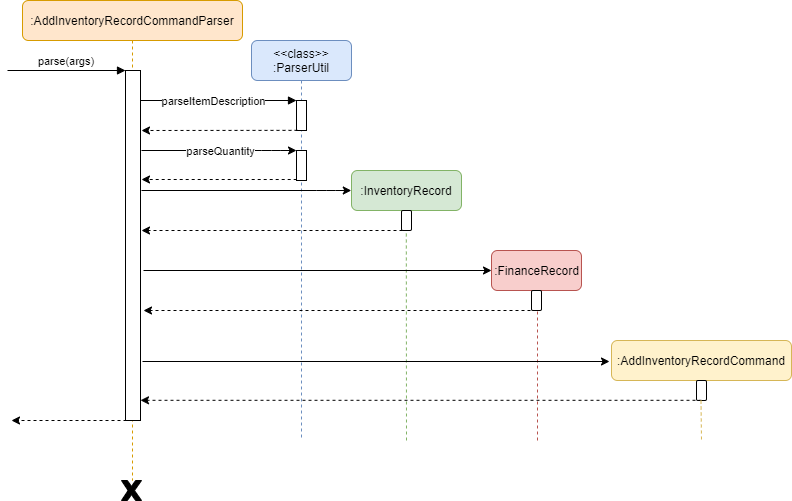

The diagram above was exported from draw.io. Its source (the exported page's mxGraphModel, read from the mxfile embedded in the PNG):
<mxGraphModel dx="1038" dy="548" grid="1" gridSize="10" guides="1" tooltips="1" connect="1" arrows="1" fold="1" page="1" pageScale="1" pageWidth="850" pageHeight="1100" background="#ffffff" math="0" shadow="0">
  <root>
    <mxCell id="0" />
    <mxCell id="1" parent="0" />
    <mxCell id="3nuBFxr9cyL0pnOWT2aG-1" value=":AddInventoryRecordCommandParser" style="shape=umlLifeline;perimeter=lifelinePerimeter;container=1;collapsible=0;recursiveResize=0;rounded=1;shadow=0;strokeWidth=1;fillColor=#ffe6cc;strokeColor=#d79b00;" parent="1" vertex="1">
      <mxGeometry x="71" y="80" width="220" height="480" as="geometry" />
    </mxCell>
    <mxCell id="3nuBFxr9cyL0pnOWT2aG-2" value="" style="points=[];perimeter=orthogonalPerimeter;rounded=0;shadow=0;strokeWidth=1;" parent="3nuBFxr9cyL0pnOWT2aG-1" vertex="1">
      <mxGeometry x="103" y="70" width="15" height="350" as="geometry" />
    </mxCell>
    <mxCell id="3nuBFxr9cyL0pnOWT2aG-3" value="parse(args)" style="verticalAlign=bottom;startArrow=none;endArrow=block;startSize=8;shadow=0;strokeWidth=1;startFill=0;" parent="3nuBFxr9cyL0pnOWT2aG-1" target="3nuBFxr9cyL0pnOWT2aG-2" edge="1">
      <mxGeometry relative="1" as="geometry">
        <mxPoint x="-15" y="70" as="sourcePoint" />
      </mxGeometry>
    </mxCell>
    <mxCell id="3nuBFxr9cyL0pnOWT2aG-5" value="&lt;&lt;class&gt;&gt;&#10;:ParserUtil" style="shape=umlLifeline;perimeter=lifelinePerimeter;container=1;collapsible=0;recursiveResize=0;rounded=1;shadow=0;strokeWidth=1;size=40;fillColor=#dae8fc;strokeColor=#6c8ebf;" parent="1" vertex="1">
      <mxGeometry x="300" y="120" width="100" height="400" as="geometry" />
    </mxCell>
    <mxCell id="3nuBFxr9cyL0pnOWT2aG-6" value="" style="points=[];perimeter=orthogonalPerimeter;rounded=0;shadow=0;strokeWidth=1;" parent="3nuBFxr9cyL0pnOWT2aG-5" vertex="1">
      <mxGeometry x="45" y="60" width="10" height="30" as="geometry" />
    </mxCell>
    <mxCell id="3nuBFxr9cyL0pnOWT2aG-4" value="" style="points=[];perimeter=orthogonalPerimeter;rounded=0;shadow=0;strokeWidth=1;" parent="3nuBFxr9cyL0pnOWT2aG-5" vertex="1">
      <mxGeometry x="45" y="110" width="10" height="30" as="geometry" />
    </mxCell>
    <mxCell id="3nuBFxr9cyL0pnOWT2aG-8" value="" style="verticalAlign=bottom;endArrow=block;shadow=0;strokeWidth=1;" parent="1" source="3nuBFxr9cyL0pnOWT2aG-2" target="3nuBFxr9cyL0pnOWT2aG-6" edge="1">
      <mxGeometry relative="1" as="geometry">
        <mxPoint x="275" y="160" as="sourcePoint" />
        <Array as="points">
          <mxPoint x="280" y="180" />
        </Array>
      </mxGeometry>
    </mxCell>
    <mxCell id="ZvUBlLfRHNGKJ5I2yVPx-3" value="parseItemDescription" style="edgeLabel;html=1;align=center;verticalAlign=middle;resizable=0;points=[];" parent="3nuBFxr9cyL0pnOWT2aG-8" vertex="1" connectable="0">
      <mxGeometry x="0.1613" y="-19" relative="1" as="geometry">
        <mxPoint x="-19" y="-19" as="offset" />
      </mxGeometry>
    </mxCell>
    <mxCell id="-x0xb8-hn3cwTsvxWdFa-1" value="" style="endArrow=classic;html=1;dashed=1;exitX=0.1;exitY=0.995;exitDx=0;exitDy=0;exitPerimeter=0;" parent="1" source="3nuBFxr9cyL0pnOWT2aG-6" edge="1">
      <mxGeometry width="50" height="50" relative="1" as="geometry">
        <mxPoint x="400" y="300" as="sourcePoint" />
        <mxPoint x="190" y="210" as="targetPoint" />
      </mxGeometry>
    </mxCell>
    <mxCell id="-x0xb8-hn3cwTsvxWdFa-2" value="" style="endArrow=classic;html=1;" parent="1" target="3nuBFxr9cyL0pnOWT2aG-4" edge="1">
      <mxGeometry width="50" height="50" relative="1" as="geometry">
        <mxPoint x="190" y="230" as="sourcePoint" />
        <mxPoint x="450" y="250" as="targetPoint" />
        <Array as="points">
          <mxPoint x="320" y="230" />
        </Array>
      </mxGeometry>
    </mxCell>
    <mxCell id="ZvUBlLfRHNGKJ5I2yVPx-2" value="parseQuantity" style="edgeLabel;html=1;align=center;verticalAlign=middle;resizable=0;points=[];" parent="-x0xb8-hn3cwTsvxWdFa-2" vertex="1" connectable="0">
      <mxGeometry x="0.6774" y="-52" relative="1" as="geometry">
        <mxPoint x="-52" y="-52" as="offset" />
      </mxGeometry>
    </mxCell>
    <mxCell id="-x0xb8-hn3cwTsvxWdFa-4" value="" style="endArrow=classic;html=1;exitX=0.02;exitY=0.967;exitDx=0;exitDy=0;exitPerimeter=0;dashed=1;" parent="1" source="3nuBFxr9cyL0pnOWT2aG-4" edge="1">
      <mxGeometry width="50" height="50" relative="1" as="geometry">
        <mxPoint x="350" y="281" as="sourcePoint" />
        <mxPoint x="190" y="259" as="targetPoint" />
      </mxGeometry>
    </mxCell>
    <mxCell id="-x0xb8-hn3cwTsvxWdFa-6" value=":InventoryRecord" style="rounded=1;whiteSpace=wrap;html=1;strokeColor=#82b366;fillColor=#d5e8d4;" parent="1" vertex="1">
      <mxGeometry x="400" y="250" width="110" height="40" as="geometry" />
    </mxCell>
    <mxCell id="-x0xb8-hn3cwTsvxWdFa-7" value="" style="html=1;points=[];perimeter=orthogonalPerimeter;rounded=1;strokeColor=#000000;gradientColor=none;" parent="1" vertex="1">
      <mxGeometry x="450" y="290" width="10" height="20" as="geometry" />
    </mxCell>
    <mxCell id="-x0xb8-hn3cwTsvxWdFa-8" value="" style="endArrow=classic;html=1;" parent="1" edge="1">
      <mxGeometry width="50" height="50" relative="1" as="geometry">
        <mxPoint x="190" y="270" as="sourcePoint" />
        <mxPoint x="399.8" y="270" as="targetPoint" />
        <Array as="points">
          <mxPoint x="374.8" y="270" />
        </Array>
      </mxGeometry>
    </mxCell>
    <mxCell id="-x0xb8-hn3cwTsvxWdFa-9" value="" style="endArrow=classic;html=1;dashed=1;" parent="1" edge="1">
      <mxGeometry width="50" height="50" relative="1" as="geometry">
        <mxPoint x="451" y="310" as="sourcePoint" />
        <mxPoint x="190" y="310" as="targetPoint" />
      </mxGeometry>
    </mxCell>
    <mxCell id="-x0xb8-hn3cwTsvxWdFa-16" value="" style="endArrow=none;dashed=1;html=1;strokeColor=#82b366;entryX=0.48;entryY=1.01;entryDx=0;entryDy=0;entryPerimeter=0;fillColor=#d5e8d4;" parent="1" target="-x0xb8-hn3cwTsvxWdFa-7" edge="1">
      <mxGeometry width="50" height="50" relative="1" as="geometry">
        <mxPoint x="455" y="520" as="sourcePoint" />
        <mxPoint x="450" y="250" as="targetPoint" />
      </mxGeometry>
    </mxCell>
    <mxCell id="-x0xb8-hn3cwTsvxWdFa-17" value=":FinanceRecord" style="html=1;rounded=1;strokeColor=#b85450;fillColor=#f8cecc;" parent="1" vertex="1">
      <mxGeometry x="540" y="330" width="90" height="40" as="geometry" />
    </mxCell>
    <mxCell id="-x0xb8-hn3cwTsvxWdFa-19" value="" style="endArrow=classic;html=1;strokeColor=#000000;entryX=0;entryY=0.5;entryDx=0;entryDy=0;" parent="1" target="-x0xb8-hn3cwTsvxWdFa-17" edge="1">
      <mxGeometry width="50" height="50" relative="1" as="geometry">
        <mxPoint x="192" y="350" as="sourcePoint" />
        <mxPoint x="450" y="250" as="targetPoint" />
      </mxGeometry>
    </mxCell>
    <mxCell id="-x0xb8-hn3cwTsvxWdFa-20" value="" style="endArrow=classic;html=1;strokeColor=#000000;dashed=1;" parent="1" edge="1">
      <mxGeometry width="50" height="50" relative="1" as="geometry">
        <mxPoint x="585" y="390" as="sourcePoint" />
        <mxPoint x="192" y="390" as="targetPoint" />
      </mxGeometry>
    </mxCell>
    <mxCell id="-x0xb8-hn3cwTsvxWdFa-18" value="" style="html=1;points=[];perimeter=orthogonalPerimeter;rounded=1;strokeColor=#000000;gradientColor=none;" parent="1" vertex="1">
      <mxGeometry x="580" y="370" width="10" height="20" as="geometry" />
    </mxCell>
    <mxCell id="-x0xb8-hn3cwTsvxWdFa-24" value="" style="endArrow=classic;html=1;strokeColor=#000000;dashed=1;" parent="1" target="-x0xb8-hn3cwTsvxWdFa-18" edge="1">
      <mxGeometry width="50" height="50" relative="1" as="geometry">
        <mxPoint x="590" y="380" as="sourcePoint" />
        <mxPoint x="190" y="380" as="targetPoint" />
      </mxGeometry>
    </mxCell>
    <mxCell id="-x0xb8-hn3cwTsvxWdFa-30" value="" style="endArrow=none;dashed=1;html=1;strokeColor=#b85450;exitX=0.6;exitY=1.05;exitDx=0;exitDy=0;exitPerimeter=0;fillColor=#f8cecc;" parent="1" source="-x0xb8-hn3cwTsvxWdFa-18" edge="1">
      <mxGeometry width="50" height="50" relative="1" as="geometry">
        <mxPoint x="400" y="290" as="sourcePoint" />
        <mxPoint x="586" y="520" as="targetPoint" />
      </mxGeometry>
    </mxCell>
    <mxCell id="-x0xb8-hn3cwTsvxWdFa-32" value=":AddInventoryRecordCommand" style="rounded=1;whiteSpace=wrap;html=1;strokeColor=#d6b656;fillColor=#fff2cc;" parent="1" vertex="1">
      <mxGeometry x="660" y="420" width="180" height="40" as="geometry" />
    </mxCell>
    <mxCell id="-x0xb8-hn3cwTsvxWdFa-33" value="" style="html=1;points=[];perimeter=orthogonalPerimeter;rounded=1;strokeColor=#000000;gradientColor=none;" parent="1" vertex="1">
      <mxGeometry x="745" y="460" width="10" height="20" as="geometry" />
    </mxCell>
    <mxCell id="-x0xb8-hn3cwTsvxWdFa-34" value="" style="endArrow=classic;html=1;dashed=1;strokeColor=#000000;exitX=0.5;exitY=0.99;exitDx=0;exitDy=0;exitPerimeter=0;" parent="1" source="-x0xb8-hn3cwTsvxWdFa-33" target="3nuBFxr9cyL0pnOWT2aG-2" edge="1">
      <mxGeometry width="50" height="50" relative="1" as="geometry">
        <mxPoint x="700" y="480" as="sourcePoint" />
        <mxPoint x="450" y="340" as="targetPoint" />
      </mxGeometry>
    </mxCell>
    <mxCell id="-x0xb8-hn3cwTsvxWdFa-35" value="" style="endArrow=classic;html=1;strokeColor=#000000;" parent="1" edge="1">
      <mxGeometry width="50" height="50" relative="1" as="geometry">
        <mxPoint x="191" y="441" as="sourcePoint" />
        <mxPoint x="658" y="441" as="targetPoint" />
      </mxGeometry>
    </mxCell>
    <mxCell id="-x0xb8-hn3cwTsvxWdFa-36" value="" style="verticalLabelPosition=bottom;verticalAlign=top;html=1;shape=mxgraph.basic.x;rounded=1;strokeColor=#000000;gradientColor=none;fillColor=#000000;" parent="1" vertex="1">
      <mxGeometry x="170" y="560" width="20" height="20" as="geometry" />
    </mxCell>
    <mxCell id="-x0xb8-hn3cwTsvxWdFa-37" value="" style="endArrow=classic;html=1;dashed=1;" parent="1" edge="1">
      <mxGeometry width="50" height="50" relative="1" as="geometry">
        <mxPoint x="181" y="500" as="sourcePoint" />
        <mxPoint x="60" y="500" as="targetPoint" />
      </mxGeometry>
    </mxCell>
    <mxCell id="ZvUBlLfRHNGKJ5I2yVPx-1" value="" style="endArrow=none;dashed=1;html=1;strokeColor=#d6b656;exitX=0.6;exitY=1.05;exitDx=0;exitDy=0;exitPerimeter=0;fillColor=#fff2cc;" parent="1" edge="1">
      <mxGeometry width="50" height="50" relative="1" as="geometry">
        <mxPoint x="749.5" y="480" as="sourcePoint" />
        <mxPoint x="750" y="520" as="targetPoint" />
      </mxGeometry>
    </mxCell>
  </root>
</mxGraphModel>